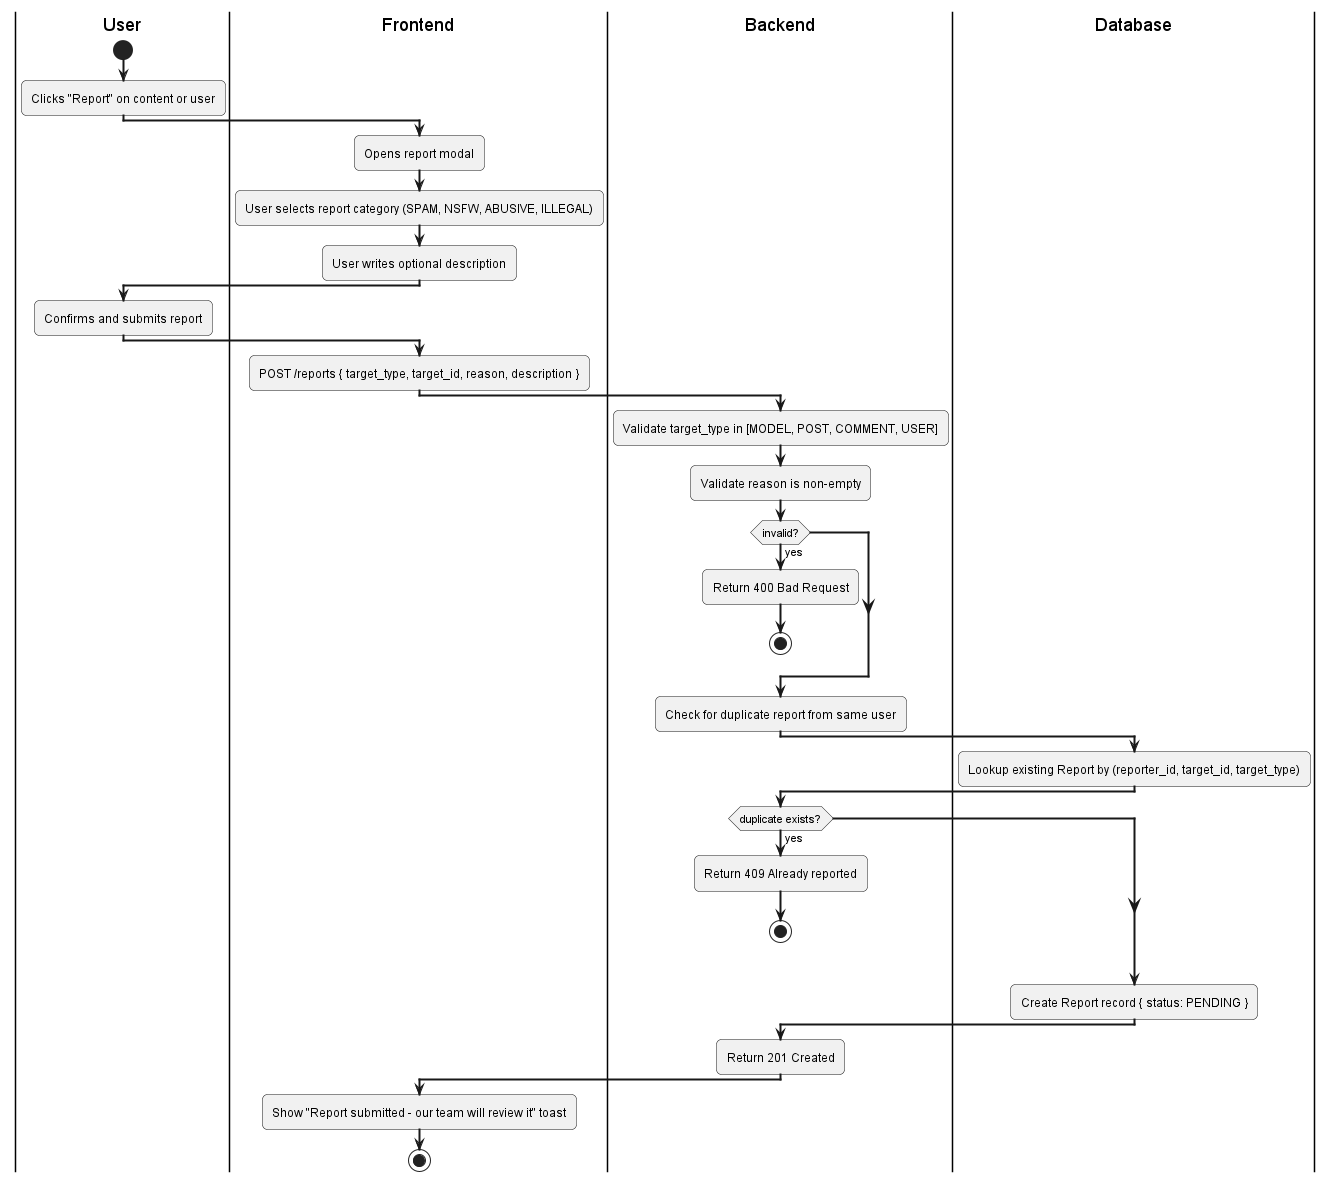

The diagram above was rendered by PlantUML. Its source (embedded in the PNG):
@startuml
skinparam activityArrowThickness 2
skinparam roundcorner 10

|User|
start
:Clicks "Report" on content or user;

|Frontend|
:Opens report modal;
:User selects report category (SPAM, NSFW, ABUSIVE, ILLEGAL);
:User writes optional description;

|User|
:Confirms and submits report;

|Frontend|
:POST /reports { target_type, target_id, reason, description };

|Backend|
:Validate target_type in [MODEL, POST, COMMENT, USER];
:Validate reason is non-empty;
if (invalid?) then (yes)
  :Return 400 Bad Request;
  stop
endif

:Check for duplicate report from same user;
|Database|
:Lookup existing Report by (reporter_id, target_id, target_type);

|Backend|
if (duplicate exists?) then (yes)
  :Return 409 Already reported;
  stop
endif

|Database|
:Create Report record { status: PENDING };

|Backend|
:Return 201 Created;

|Frontend|
:Show "Report submitted - our team will review it" toast;
stop
@enduml